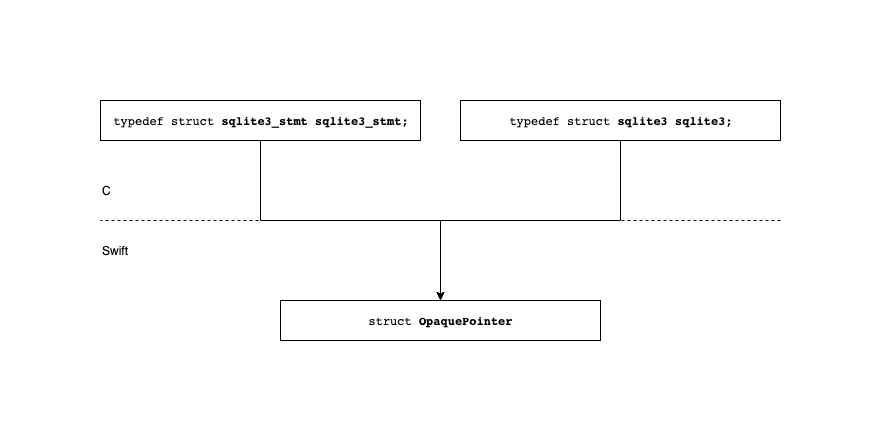

The diagram above was exported from draw.io. Its source (the exported page's mxGraphModel, read from the mxfile embedded in the PNG):
<mxGraphModel dx="1428" dy="1162" grid="1" gridSize="10" guides="1" tooltips="1" connect="1" arrows="1" fold="1" page="1" pageScale="1" pageWidth="827" pageHeight="1169" math="0" shadow="0">
  <root>
    <mxCell id="0" />
    <mxCell id="1" parent="0" />
    <mxCell id="7XSuDmA9xZHoiF28kkSe-5" style="edgeStyle=orthogonalEdgeStyle;rounded=0;orthogonalLoop=1;jettySize=auto;html=1;" edge="1" parent="1" source="7XSuDmA9xZHoiF28kkSe-1" target="7XSuDmA9xZHoiF28kkSe-3">
      <mxGeometry relative="1" as="geometry" />
    </mxCell>
    <mxCell id="7XSuDmA9xZHoiF28kkSe-1" value="&lt;pre&gt;typedef struct &lt;b&gt;sqlite3_stmt sqlite3_stmt&lt;/b&gt;;&lt;/pre&gt;" style="rounded=0;whiteSpace=wrap;html=1;" vertex="1" parent="1">
      <mxGeometry x="40" y="240" width="320" height="40" as="geometry" />
    </mxCell>
    <mxCell id="7XSuDmA9xZHoiF28kkSe-4" value="" style="edgeStyle=orthogonalEdgeStyle;rounded=0;orthogonalLoop=1;jettySize=auto;html=1;" edge="1" parent="1" source="7XSuDmA9xZHoiF28kkSe-2" target="7XSuDmA9xZHoiF28kkSe-3">
      <mxGeometry relative="1" as="geometry" />
    </mxCell>
    <mxCell id="7XSuDmA9xZHoiF28kkSe-2" value="&lt;pre&gt;typedef struct &lt;b&gt;sqlite3 sqlite3&lt;/b&gt;;&lt;/pre&gt;" style="rounded=0;whiteSpace=wrap;html=1;" vertex="1" parent="1">
      <mxGeometry x="400" y="240" width="320" height="40" as="geometry" />
    </mxCell>
    <mxCell id="7XSuDmA9xZHoiF28kkSe-3" value="&lt;figure&gt;&lt;div&gt;&lt;pre&gt;&lt;code&gt;&lt;span&gt;&lt;span&gt;struct &lt;/span&gt;&lt;b&gt;&lt;span&gt;OpaquePointer&lt;/span&gt;&lt;/b&gt;&lt;/span&gt;&lt;/code&gt;&lt;/pre&gt;&lt;/div&gt;&lt;/figure&gt;" style="rounded=0;whiteSpace=wrap;html=1;" vertex="1" parent="1">
      <mxGeometry x="220" y="440" width="320" height="40" as="geometry" />
    </mxCell>
    <mxCell id="7XSuDmA9xZHoiF28kkSe-6" value="" style="endArrow=none;dashed=1;html=1;" edge="1" parent="1">
      <mxGeometry width="50" height="50" relative="1" as="geometry">
        <mxPoint x="720" y="360" as="sourcePoint" />
        <mxPoint x="40" y="360" as="targetPoint" />
      </mxGeometry>
    </mxCell>
    <mxCell id="7XSuDmA9xZHoiF28kkSe-7" value="C" style="text;html=1;strokeColor=none;fillColor=none;align=left;verticalAlign=middle;whiteSpace=wrap;rounded=0;" vertex="1" parent="1">
      <mxGeometry x="40" y="320" width="40" height="20" as="geometry" />
    </mxCell>
    <mxCell id="7XSuDmA9xZHoiF28kkSe-8" value="Swift" style="text;html=1;strokeColor=none;fillColor=none;align=left;verticalAlign=middle;whiteSpace=wrap;rounded=0;" vertex="1" parent="1">
      <mxGeometry x="40" y="380" width="40" height="20" as="geometry" />
    </mxCell>
  </root>
</mxGraphModel>